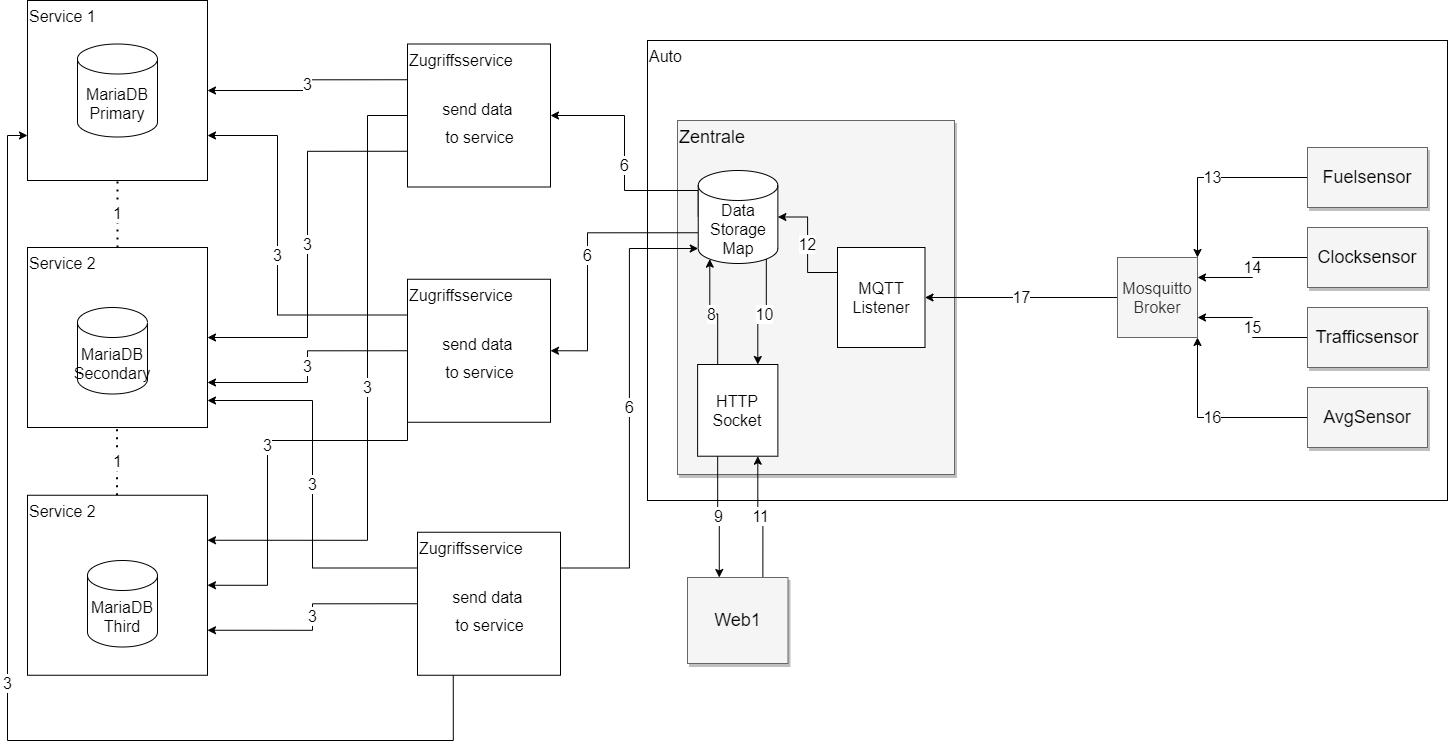

The diagram above was exported from draw.io. Its source (the exported page's mxGraphModel, read from the mxfile embedded in the PNG):
<mxGraphModel dx="1422" dy="794" grid="1" gridSize="10" guides="1" tooltips="1" connect="1" arrows="1" fold="1" page="1" pageScale="1.5" pageWidth="1169" pageHeight="826" background="#ffffff" math="0" shadow="0">
  <root>
    <mxCell id="0" style=";html=1;" />
    <mxCell id="1" style=";html=1;" parent="0" />
    <mxCell id="vMpDXHdWUOpKjK5tJI09-41" value="Service 2" style="whiteSpace=wrap;html=1;aspect=fixed;align=left;verticalAlign=top;fontSize=16;" parent="1" vertex="1">
      <mxGeometry x="30" y="447" width="180" height="180" as="geometry" />
    </mxCell>
    <mxCell id="vMpDXHdWUOpKjK5tJI09-7" value="&lt;font style=&quot;font-size: 16px ; line-height: 120%&quot;&gt;Auto&lt;br style=&quot;font-size: 16px&quot;&gt;&lt;/font&gt;" style="rounded=0;whiteSpace=wrap;html=1;align=left;verticalAlign=top;fontSize=16;" parent="1" vertex="1">
      <mxGeometry x="650" y="240" width="800" height="460" as="geometry" />
    </mxCell>
    <mxCell id="3a17f1ce550125da-2" value="Zentrale" style="whiteSpace=wrap;html=1;shadow=1;fontSize=18;fillColor=#f5f5f5;strokeColor=#666666;align=left;verticalAlign=top;" parent="1" vertex="1">
      <mxGeometry x="680" y="320" width="277" height="354" as="geometry" />
    </mxCell>
    <mxCell id="vf6akSVRGxTjcUkMQiWI-2" value="13" style="edgeStyle=orthogonalEdgeStyle;rounded=0;orthogonalLoop=1;jettySize=auto;html=1;exitX=0;exitY=0.5;exitDx=0;exitDy=0;entryX=1;entryY=0;entryDx=0;entryDy=0;fontSize=16;" parent="1" source="3a17f1ce550125da-4" target="vf6akSVRGxTjcUkMQiWI-1" edge="1">
      <mxGeometry relative="1" as="geometry" />
    </mxCell>
    <mxCell id="3a17f1ce550125da-4" value="Fuelsensor" style="whiteSpace=wrap;html=1;shadow=1;fontSize=18;fillColor=#f5f5f5;strokeColor=#666666;" parent="1" vertex="1">
      <mxGeometry x="1310" y="347" width="120" height="60" as="geometry" />
    </mxCell>
    <mxCell id="vf6akSVRGxTjcUkMQiWI-3" value="14" style="edgeStyle=orthogonalEdgeStyle;rounded=0;orthogonalLoop=1;jettySize=auto;html=1;exitX=0;exitY=0.5;exitDx=0;exitDy=0;entryX=1;entryY=0.25;entryDx=0;entryDy=0;fontSize=16;" parent="1" source="3a17f1ce550125da-5" target="vf6akSVRGxTjcUkMQiWI-1" edge="1">
      <mxGeometry relative="1" as="geometry" />
    </mxCell>
    <mxCell id="3a17f1ce550125da-5" value="Clocksensor" style="whiteSpace=wrap;html=1;shadow=1;fontSize=18;fillColor=#f5f5f5;strokeColor=#666666;" parent="1" vertex="1">
      <mxGeometry x="1310" y="427" width="120" height="60" as="geometry" />
    </mxCell>
    <mxCell id="vf6akSVRGxTjcUkMQiWI-4" value="15" style="edgeStyle=orthogonalEdgeStyle;rounded=0;orthogonalLoop=1;jettySize=auto;html=1;exitX=0;exitY=0.5;exitDx=0;exitDy=0;entryX=1;entryY=0.75;entryDx=0;entryDy=0;fontSize=16;" parent="1" source="3a17f1ce550125da-6" target="vf6akSVRGxTjcUkMQiWI-1" edge="1">
      <mxGeometry relative="1" as="geometry" />
    </mxCell>
    <mxCell id="3a17f1ce550125da-6" value="Trafficsensor" style="whiteSpace=wrap;html=1;shadow=1;fontSize=18;fillColor=#f5f5f5;strokeColor=#666666;" parent="1" vertex="1">
      <mxGeometry x="1310" y="507" width="120" height="60" as="geometry" />
    </mxCell>
    <mxCell id="vf6akSVRGxTjcUkMQiWI-5" value="16" style="edgeStyle=orthogonalEdgeStyle;rounded=0;orthogonalLoop=1;jettySize=auto;html=1;exitX=0;exitY=0.5;exitDx=0;exitDy=0;entryX=1;entryY=1;entryDx=0;entryDy=0;fontSize=16;" parent="1" source="3a17f1ce550125da-7" target="vf6akSVRGxTjcUkMQiWI-1" edge="1">
      <mxGeometry relative="1" as="geometry" />
    </mxCell>
    <mxCell id="3a17f1ce550125da-7" value="AvgSensor" style="whiteSpace=wrap;html=1;shadow=1;fontSize=18;fillColor=#f5f5f5;strokeColor=#666666;" parent="1" vertex="1">
      <mxGeometry x="1310" y="587" width="120" height="60" as="geometry" />
    </mxCell>
    <mxCell id="vMpDXHdWUOpKjK5tJI09-22" value="11" style="edgeStyle=orthogonalEdgeStyle;rounded=0;orthogonalLoop=1;jettySize=auto;html=1;exitX=0.75;exitY=0;exitDx=0;exitDy=0;entryX=0.75;entryY=1;entryDx=0;entryDy=0;fontSize=16;" parent="1" source="3a17f1ce550125da-10" target="vMpDXHdWUOpKjK5tJI09-3" edge="1">
      <mxGeometry relative="1" as="geometry" />
    </mxCell>
    <mxCell id="3a17f1ce550125da-10" value="Web1" style="whiteSpace=wrap;html=1;shadow=1;fontSize=18;fillColor=#f5f5f5;strokeColor=#666666;" parent="1" vertex="1">
      <mxGeometry x="690" y="777" width="100.5" height="86" as="geometry" />
    </mxCell>
    <mxCell id="vMpDXHdWUOpKjK5tJI09-30" value="12" style="edgeStyle=orthogonalEdgeStyle;rounded=0;orthogonalLoop=1;jettySize=auto;html=1;exitX=0;exitY=0.25;exitDx=0;exitDy=0;entryX=1;entryY=0.5;entryDx=0;entryDy=0;entryPerimeter=0;fontSize=16;" parent="1" source="vMpDXHdWUOpKjK5tJI09-2" target="vMpDXHdWUOpKjK5tJI09-11" edge="1">
      <mxGeometry relative="1" as="geometry" />
    </mxCell>
    <mxCell id="vMpDXHdWUOpKjK5tJI09-2" value="MQTT&lt;br&gt;Listener" style="whiteSpace=wrap;html=1;aspect=fixed;fontSize=16;" parent="1" vertex="1">
      <mxGeometry x="840" y="447" width="87.5" height="100" as="geometry" />
    </mxCell>
    <mxCell id="vMpDXHdWUOpKjK5tJI09-21" value="9" style="edgeStyle=orthogonalEdgeStyle;rounded=0;orthogonalLoop=1;jettySize=auto;html=1;exitX=0.25;exitY=1;exitDx=0;exitDy=0;entryX=0.316;entryY=0;entryDx=0;entryDy=0;entryPerimeter=0;fontSize=16;" parent="1" source="vMpDXHdWUOpKjK5tJI09-3" target="3a17f1ce550125da-10" edge="1">
      <mxGeometry relative="1" as="geometry" />
    </mxCell>
    <mxCell id="vMpDXHdWUOpKjK5tJI09-33" value="8" style="edgeStyle=orthogonalEdgeStyle;rounded=0;orthogonalLoop=1;jettySize=auto;html=1;exitX=0.25;exitY=0;exitDx=0;exitDy=0;entryX=0.145;entryY=1;entryDx=0;entryDy=-4.35;entryPerimeter=0;fontSize=16;" parent="1" source="vMpDXHdWUOpKjK5tJI09-3" target="vMpDXHdWUOpKjK5tJI09-11" edge="1">
      <mxGeometry relative="1" as="geometry" />
    </mxCell>
    <mxCell id="vMpDXHdWUOpKjK5tJI09-3" value="HTTP Socket" style="whiteSpace=wrap;html=1;aspect=fixed;fontSize=16;" parent="1" vertex="1">
      <mxGeometry x="700.1200000000001" y="564" width="80.25" height="91.71" as="geometry" />
    </mxCell>
    <mxCell id="vMpDXHdWUOpKjK5tJI09-32" value="10" style="edgeStyle=orthogonalEdgeStyle;rounded=0;orthogonalLoop=1;jettySize=auto;html=1;exitX=0.855;exitY=1;exitDx=0;exitDy=-4.35;exitPerimeter=0;entryX=0.75;entryY=0;entryDx=0;entryDy=0;fontSize=16;" parent="1" source="vMpDXHdWUOpKjK5tJI09-11" target="vMpDXHdWUOpKjK5tJI09-3" edge="1">
      <mxGeometry relative="1" as="geometry" />
    </mxCell>
    <mxCell id="vMpDXHdWUOpKjK5tJI09-39" value="6" style="edgeStyle=orthogonalEdgeStyle;rounded=0;orthogonalLoop=1;jettySize=auto;html=1;exitX=0;exitY=0.5;exitDx=0;exitDy=0;exitPerimeter=0;fontSize=16;" parent="1" source="vMpDXHdWUOpKjK5tJI09-11" target="vMpDXHdWUOpKjK5tJI09-38" edge="1">
      <mxGeometry relative="1" as="geometry">
        <Array as="points">
          <mxPoint x="701" y="390" />
          <mxPoint x="627" y="390" />
          <mxPoint x="627" y="315" />
        </Array>
      </mxGeometry>
    </mxCell>
    <mxCell id="r2PN2FFh9L2CH3smo565-4" value="6" style="edgeStyle=orthogonalEdgeStyle;rounded=0;orthogonalLoop=1;jettySize=auto;html=1;exitX=0;exitY=0;exitDx=0;exitDy=62.25;exitPerimeter=0;entryX=1;entryY=0.5;entryDx=0;entryDy=0;fontSize=16;" parent="1" source="vMpDXHdWUOpKjK5tJI09-11" target="r2PN2FFh9L2CH3smo565-1" edge="1">
      <mxGeometry relative="1" as="geometry">
        <Array as="points">
          <mxPoint x="590" y="432" />
          <mxPoint x="590" y="550" />
        </Array>
      </mxGeometry>
    </mxCell>
    <mxCell id="vMpDXHdWUOpKjK5tJI09-11" value="Data&lt;br&gt;Storage&lt;br&gt;Map" style="shape=cylinder3;whiteSpace=wrap;html=1;boundedLbl=1;backgroundOutline=1;size=15;fontSize=16;" parent="1" vertex="1">
      <mxGeometry x="700.7399999999998" y="370" width="79.63" height="93" as="geometry" />
    </mxCell>
    <mxCell id="vMpDXHdWUOpKjK5tJI09-12" value="Service 1" style="whiteSpace=wrap;html=1;aspect=fixed;align=left;verticalAlign=top;fontSize=16;" parent="1" vertex="1">
      <mxGeometry x="30" y="200" width="180" height="180" as="geometry" />
    </mxCell>
    <mxCell id="vMpDXHdWUOpKjK5tJI09-13" value="MariaDB&lt;br&gt;Primary" style="shape=cylinder3;whiteSpace=wrap;html=1;boundedLbl=1;backgroundOutline=1;size=15;fontSize=16;align=center;" parent="1" vertex="1">
      <mxGeometry x="80" y="243.5" width="80" height="93" as="geometry" />
    </mxCell>
    <mxCell id="vMpDXHdWUOpKjK5tJI09-14" value="MariaDB&lt;br&gt;Secondary" style="shape=cylinder3;whiteSpace=wrap;html=1;boundedLbl=1;backgroundOutline=1;size=15;fontSize=16;align=center;" parent="1" vertex="1">
      <mxGeometry x="80" y="507" width="70" height="86.5" as="geometry" />
    </mxCell>
    <mxCell id="em8dRH38jwsSY9qaDnK3-2" value="3" style="edgeStyle=orthogonalEdgeStyle;rounded=0;orthogonalLoop=1;jettySize=auto;html=1;exitX=0;exitY=0.25;exitDx=0;exitDy=0;entryX=1;entryY=0.5;entryDx=0;entryDy=0;fontSize=16;" parent="1" source="vMpDXHdWUOpKjK5tJI09-38" target="vMpDXHdWUOpKjK5tJI09-12" edge="1">
      <mxGeometry relative="1" as="geometry" />
    </mxCell>
    <mxCell id="em8dRH38jwsSY9qaDnK3-3" value="3" style="edgeStyle=orthogonalEdgeStyle;rounded=0;orthogonalLoop=1;jettySize=auto;html=1;exitX=0;exitY=0.75;exitDx=0;exitDy=0;entryX=1;entryY=0.5;entryDx=0;entryDy=0;fontSize=16;" parent="1" source="vMpDXHdWUOpKjK5tJI09-38" target="vMpDXHdWUOpKjK5tJI09-41" edge="1">
      <mxGeometry relative="1" as="geometry" />
    </mxCell>
    <mxCell id="IqRzVJ7kNQH6-qHdT2wf-1" value="3" style="edgeStyle=orthogonalEdgeStyle;rounded=0;orthogonalLoop=1;jettySize=auto;html=1;exitX=0;exitY=0.5;exitDx=0;exitDy=0;entryX=1;entryY=0.25;entryDx=0;entryDy=0;fontSize=16;" edge="1" parent="1" source="vMpDXHdWUOpKjK5tJI09-38" target="LzoH7UiJcdyd8liS2jix-1">
      <mxGeometry relative="1" as="geometry">
        <Array as="points">
          <mxPoint x="370" y="315" />
          <mxPoint x="370" y="740" />
        </Array>
      </mxGeometry>
    </mxCell>
    <mxCell id="vMpDXHdWUOpKjK5tJI09-38" value="Zugriffsservice" style="whiteSpace=wrap;html=1;aspect=fixed;fontSize=16;align=left;verticalAlign=top;" parent="1" vertex="1">
      <mxGeometry x="410" y="243.5" width="143" height="143" as="geometry" />
    </mxCell>
    <mxCell id="vMpDXHdWUOpKjK5tJI09-42" value="1" style="endArrow=none;dashed=1;html=1;dashPattern=1 3;strokeWidth=2;fontSize=16;entryX=0.5;entryY=1;entryDx=0;entryDy=0;exitX=0.5;exitY=0;exitDx=0;exitDy=0;" parent="1" source="vMpDXHdWUOpKjK5tJI09-41" target="vMpDXHdWUOpKjK5tJI09-12" edge="1">
      <mxGeometry width="50" height="50" relative="1" as="geometry">
        <mxPoint x="120" y="507" as="sourcePoint" />
        <mxPoint x="170" y="457" as="targetPoint" />
        <Array as="points" />
      </mxGeometry>
    </mxCell>
    <mxCell id="vMpDXHdWUOpKjK5tJI09-45" value="&lt;font style=&quot;font-size: 16px ; font-weight: normal&quot;&gt;send data&amp;nbsp;&lt;br&gt;to service&lt;/font&gt;" style="text;strokeColor=none;fillColor=none;html=1;fontSize=24;fontStyle=1;verticalAlign=middle;align=center;" parent="1" vertex="1">
      <mxGeometry x="431.5" y="299.5" width="100" height="40" as="geometry" />
    </mxCell>
    <mxCell id="vf6akSVRGxTjcUkMQiWI-6" value="17" style="edgeStyle=orthogonalEdgeStyle;rounded=0;orthogonalLoop=1;jettySize=auto;html=1;exitX=0;exitY=0.5;exitDx=0;exitDy=0;entryX=1;entryY=0.5;entryDx=0;entryDy=0;fontSize=16;" parent="1" source="vf6akSVRGxTjcUkMQiWI-1" target="vMpDXHdWUOpKjK5tJI09-2" edge="1">
      <mxGeometry relative="1" as="geometry" />
    </mxCell>
    <mxCell id="vf6akSVRGxTjcUkMQiWI-1" value="&lt;span style=&quot;font-size: 16px&quot;&gt;Mosquitto&lt;br&gt;Broker&lt;br&gt;&lt;/span&gt;" style="whiteSpace=wrap;html=1;aspect=fixed;fillColor=#f5f5f5;strokeColor=#666666;fontColor=#333333;" parent="1" vertex="1">
      <mxGeometry x="1120" y="457" width="80" height="80" as="geometry" />
    </mxCell>
    <mxCell id="r2PN2FFh9L2CH3smo565-5" value="3" style="edgeStyle=orthogonalEdgeStyle;rounded=0;orthogonalLoop=1;jettySize=auto;html=1;exitX=0;exitY=0.5;exitDx=0;exitDy=0;entryX=1;entryY=0.75;entryDx=0;entryDy=0;fontSize=16;" parent="1" source="r2PN2FFh9L2CH3smo565-1" target="vMpDXHdWUOpKjK5tJI09-41" edge="1">
      <mxGeometry relative="1" as="geometry" />
    </mxCell>
    <mxCell id="r2PN2FFh9L2CH3smo565-6" value="3" style="edgeStyle=orthogonalEdgeStyle;rounded=0;orthogonalLoop=1;jettySize=auto;html=1;exitX=0;exitY=0.25;exitDx=0;exitDy=0;entryX=1;entryY=0.75;entryDx=0;entryDy=0;fontSize=16;" parent="1" source="r2PN2FFh9L2CH3smo565-1" target="vMpDXHdWUOpKjK5tJI09-12" edge="1">
      <mxGeometry relative="1" as="geometry">
        <Array as="points">
          <mxPoint x="280" y="514" />
          <mxPoint x="280" y="335" />
        </Array>
      </mxGeometry>
    </mxCell>
    <mxCell id="IqRzVJ7kNQH6-qHdT2wf-2" value="3" style="edgeStyle=orthogonalEdgeStyle;rounded=0;orthogonalLoop=1;jettySize=auto;html=1;exitX=0;exitY=0.75;exitDx=0;exitDy=0;entryX=1;entryY=0.5;entryDx=0;entryDy=0;fontSize=16;" edge="1" parent="1" source="r2PN2FFh9L2CH3smo565-1" target="LzoH7UiJcdyd8liS2jix-1">
      <mxGeometry relative="1" as="geometry">
        <Array as="points">
          <mxPoint x="410" y="640" />
          <mxPoint x="270" y="640" />
          <mxPoint x="270" y="785" />
        </Array>
      </mxGeometry>
    </mxCell>
    <mxCell id="r2PN2FFh9L2CH3smo565-1" value="Zugriffsservice" style="whiteSpace=wrap;html=1;aspect=fixed;fontSize=16;align=left;verticalAlign=top;" parent="1" vertex="1">
      <mxGeometry x="410" y="478.75" width="143" height="143" as="geometry" />
    </mxCell>
    <mxCell id="r2PN2FFh9L2CH3smo565-2" value="&lt;font style=&quot;font-size: 16px ; font-weight: normal&quot;&gt;send data&amp;nbsp;&lt;br&gt;to service&lt;/font&gt;" style="text;strokeColor=none;fillColor=none;html=1;fontSize=24;fontStyle=1;verticalAlign=middle;align=center;" parent="1" vertex="1">
      <mxGeometry x="431.5" y="534.75" width="100" height="40" as="geometry" />
    </mxCell>
    <mxCell id="LzoH7UiJcdyd8liS2jix-1" value="Service 2" style="whiteSpace=wrap;html=1;aspect=fixed;align=left;verticalAlign=top;fontSize=16;" parent="1" vertex="1">
      <mxGeometry x="30" y="694.75" width="180" height="180" as="geometry" />
    </mxCell>
    <mxCell id="LzoH7UiJcdyd8liS2jix-2" value="MariaDB&lt;br&gt;Third" style="shape=cylinder3;whiteSpace=wrap;html=1;boundedLbl=1;backgroundOutline=1;size=15;fontSize=16;align=center;" parent="1" vertex="1">
      <mxGeometry x="90" y="760" width="70" height="86.5" as="geometry" />
    </mxCell>
    <mxCell id="LzoH7UiJcdyd8liS2jix-3" value="3" style="edgeStyle=orthogonalEdgeStyle;rounded=0;orthogonalLoop=1;jettySize=auto;html=1;exitX=0;exitY=0.5;exitDx=0;exitDy=0;entryX=1;entryY=0.75;entryDx=0;entryDy=0;fontSize=16;" parent="1" source="LzoH7UiJcdyd8liS2jix-4" target="LzoH7UiJcdyd8liS2jix-1" edge="1">
      <mxGeometry relative="1" as="geometry" />
    </mxCell>
    <mxCell id="LzoH7UiJcdyd8liS2jix-7" value="3" style="edgeStyle=orthogonalEdgeStyle;rounded=0;orthogonalLoop=1;jettySize=auto;html=1;exitX=0;exitY=0.25;exitDx=0;exitDy=0;entryX=1;entryY=0.85;entryDx=0;entryDy=0;entryPerimeter=0;fontSize=16;" parent="1" source="LzoH7UiJcdyd8liS2jix-4" target="vMpDXHdWUOpKjK5tJI09-41" edge="1">
      <mxGeometry relative="1" as="geometry" />
    </mxCell>
    <mxCell id="LzoH7UiJcdyd8liS2jix-8" value="3" style="edgeStyle=orthogonalEdgeStyle;rounded=0;orthogonalLoop=1;jettySize=auto;html=1;exitX=0.25;exitY=1;exitDx=0;exitDy=0;entryX=0;entryY=0.75;entryDx=0;entryDy=0;fontSize=16;" parent="1" source="LzoH7UiJcdyd8liS2jix-4" target="vMpDXHdWUOpKjK5tJI09-12" edge="1">
      <mxGeometry relative="1" as="geometry">
        <Array as="points">
          <mxPoint x="456" y="940" />
          <mxPoint x="10" y="940" />
          <mxPoint x="10" y="335" />
        </Array>
      </mxGeometry>
    </mxCell>
    <mxCell id="LzoH7UiJcdyd8liS2jix-9" value="6" style="edgeStyle=orthogonalEdgeStyle;rounded=0;orthogonalLoop=1;jettySize=auto;html=1;exitX=1;exitY=0.25;exitDx=0;exitDy=0;entryX=0;entryY=1;entryDx=0;entryDy=-15;entryPerimeter=0;fontSize=16;" parent="1" source="LzoH7UiJcdyd8liS2jix-4" target="vMpDXHdWUOpKjK5tJI09-11" edge="1">
      <mxGeometry relative="1" as="geometry" />
    </mxCell>
    <mxCell id="LzoH7UiJcdyd8liS2jix-4" value="Zugriffsservice" style="whiteSpace=wrap;html=1;aspect=fixed;fontSize=16;align=left;verticalAlign=top;" parent="1" vertex="1">
      <mxGeometry x="420" y="731.75" width="143" height="143" as="geometry" />
    </mxCell>
    <mxCell id="LzoH7UiJcdyd8liS2jix-5" value="&lt;font style=&quot;font-size: 16px ; font-weight: normal&quot;&gt;send data&amp;nbsp;&lt;br&gt;to service&lt;/font&gt;" style="text;strokeColor=none;fillColor=none;html=1;fontSize=24;fontStyle=1;verticalAlign=middle;align=center;" parent="1" vertex="1">
      <mxGeometry x="441.5" y="787.75" width="100" height="40" as="geometry" />
    </mxCell>
    <mxCell id="_8fDJbHWkGCxOfMIPCTh-8" value="1" style="endArrow=none;dashed=1;html=1;dashPattern=1 3;strokeWidth=2;fontSize=16;entryX=0.5;entryY=1;entryDx=0;entryDy=0;exitX=0.5;exitY=0;exitDx=0;exitDy=0;" parent="1" edge="1">
      <mxGeometry width="50" height="50" relative="1" as="geometry">
        <mxPoint x="119.5" y="694.75" as="sourcePoint" />
        <mxPoint x="119.5" y="627.75" as="targetPoint" />
        <Array as="points" />
      </mxGeometry>
    </mxCell>
  </root>
</mxGraphModel>